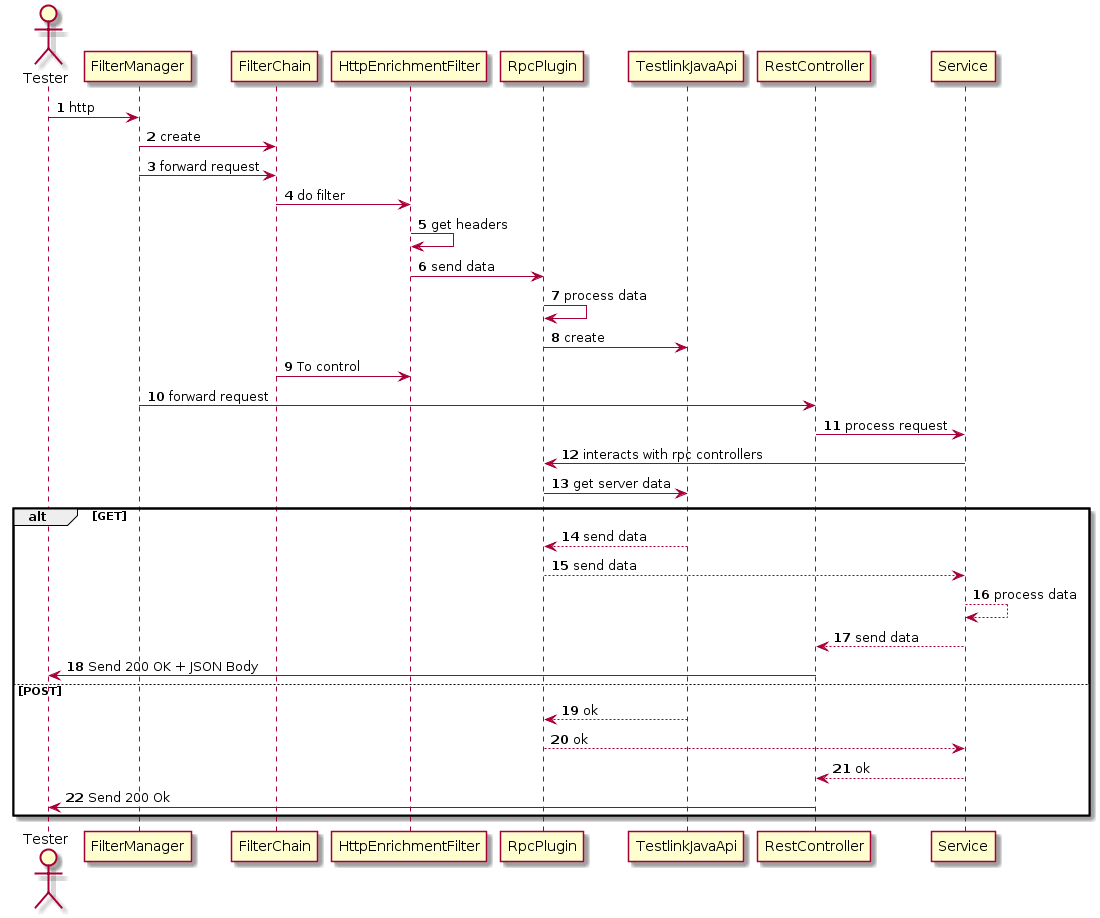

The diagram above was rendered by PlantUML. Its source (embedded in the PNG):
@startuml
autonumber
actor Tester

Tester -> FilterManager : http
FilterManager -> FilterChain : create
FilterManager -> FilterChain : forward request
FilterChain -> HttpEnrichmentFilter : do filter
HttpEnrichmentFilter -> HttpEnrichmentFilter : get headers
HttpEnrichmentFilter -> RpcPlugin : send data
RpcPlugin -> RpcPlugin : process data
RpcPlugin -> TestlinkJavaApi : create
FilterChain -> HttpEnrichmentFilter : To control


FilterManager -> RestController : forward request
RestController -> Service : process request
Service -> RpcPlugin : interacts with rpc controllers
RpcPlugin -> TestlinkJavaApi : get server data

alt GET
    TestlinkJavaApi --> RpcPlugin : send data
    RpcPlugin --> Service : send data
    Service --> Service : process data
    Service --> RestController : send data
    RestController -> Tester : Send 200 OK + JSON Body
else POST
    TestlinkJavaApi --> RpcPlugin : ok
    RpcPlugin --> Service : ok
    Service --> RestController : ok
    RestController -> Tester : Send 200 Ok
end
@enduml